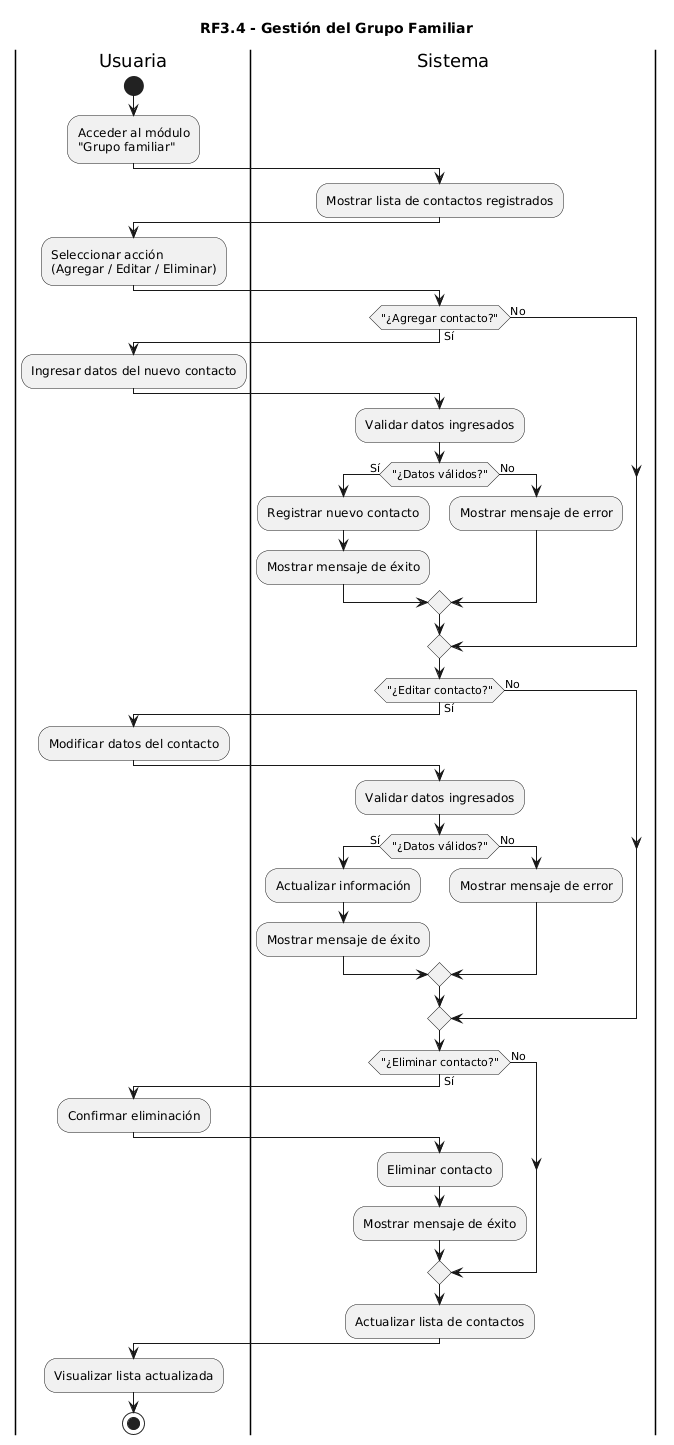

The diagram above was rendered by PlantUML. Its source (embedded in the PNG):
@startuml
title RF3.4 - Gestión del Grupo Familiar

|Usuaria|
start

:Acceder al módulo
"Grupo familiar";

|Sistema|
:Mostrar lista de contactos registrados;

|Usuaria|
:Seleccionar acción
(Agregar / Editar / Eliminar);

|Sistema|
if ("¿Agregar contacto?") then (Sí)
    |Usuaria|
    :Ingresar datos del nuevo contacto;

    |Sistema|
    :Validar datos ingresados;

    if ("¿Datos válidos?") then (Sí)
        :Registrar nuevo contacto;
        :Mostrar mensaje de éxito;
    else (No)
        :Mostrar mensaje de error;
    endif

else (No)
endif


|Sistema|
if ("¿Editar contacto?") then (Sí)
    |Usuaria|
    :Modificar datos del contacto;

    |Sistema|
    :Validar datos ingresados;

    if ("¿Datos válidos?") then (Sí)
        :Actualizar información;
        :Mostrar mensaje de éxito;
    else (No)
        :Mostrar mensaje de error;
    endif

else (No)
endif


|Sistema|
if ("¿Eliminar contacto?") then (Sí)
    |Usuaria|
    :Confirmar eliminación;

    |Sistema|
    :Eliminar contacto;
    :Mostrar mensaje de éxito;
else (No)
endif


|Sistema|
:Actualizar lista de contactos;

|Usuaria|
:Visualizar lista actualizada;

stop
@enduml